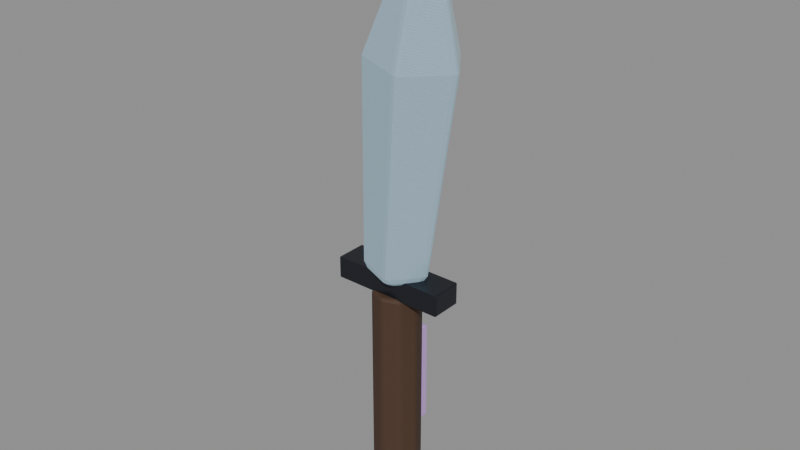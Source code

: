 # Source: crystal-weapon-knife.blend  (saved by Blender 5.0.118; exported with 4.5.12 LTS)
import bpy
from mathutils import Matrix  # noqa: F401  (used for matrix-valued properties, if any)

bpy.ops.wm.read_factory_settings(use_empty=True)
scene = bpy.context.scene
scene.name = 'Scene'

# ---- images (referenced by path relative to the original .blend; pixels are not part of the script)
import os
ASSET_DIR = os.environ.get("B2B_ASSET_DIR", "")  # directory of the original .blend (textures are referenced by path, not embedded)
HERE = os.path.dirname(os.path.abspath(__file__))  # packed textures are extracted next to this script under _unpacked/

def load_image(name, relpath, width, height, colorspace="sRGB"):
    """Load a texture the original file referenced (path relative to the .blend, or extracted next to this script)."""
    p = next((c for c in (os.path.join(HERE, relpath), os.path.join(ASSET_DIR, relpath)) if relpath and os.path.exists(c)), "")
    if p:
        img = bpy.data.images.load(p, check_existing=True)
        img.name = name
    else:  # same state as the original file: an image datablock whose file is absent (Cycles renders it pink)
        img = bpy.data.images.new(name, width, height)
        img.source = "FILE"
        img.filepath = "//" + (relpath or name)
    img.colorspace_settings.name = colorspace
    return img
img_weapon_leather = load_image('weapon-leather', '_unpacked/7c668108f2f21f0a.5a960c8f.png', 512, 512, 'sRGB')
img_weapon_blackmetal = load_image('weapon-blackmetal', '_unpacked/6d89691b755f7692.1e0d077e.png', 512, 512, 'sRGB')
img_weapon_crystal = load_image('weapon-crystal', '_unpacked/559b0693e9322b54.acdf325c.png', 512, 512, 'sRGB')
img_weapon_crystal_bright = load_image('weapon-crystal-bright', '_unpacked/53b8717b7c76bf74.536d2102.png', 512, 512, 'sRGB')
img_weapon_prismatic = load_image('weapon-prismatic', '_unpacked/cc484f63233d87f6.275cebcc.png', 512, 512, 'sRGB')

# ---- materials (node trees are filled in below, after node groups)
mat_magenheim_crystal_weapon_crystal_weapon_knife_grip_leather = bpy.data.materials.new('magenheim.crystal-weapon.crystal-weapon-knife.grip.leather')
mat_magenheim_crystal_weapon_crystal_weapon_knife_grip_leather.use_backface_culling = True
mat_magenheim_crystal_weapon_crystal_weapon_knife_blackmetal_metal = bpy.data.materials.new('magenheim.crystal-weapon.crystal-weapon-knife.blackmetal.metal')
mat_magenheim_crystal_weapon_crystal_weapon_knife_blackmetal_metal.use_backface_culling = True
mat_magenheim_crystal_weapon_crystal_weapon_knife_crystal_crystal = bpy.data.materials.new('magenheim.crystal-weapon.crystal-weapon-knife.crystal.crystal')
mat_magenheim_crystal_weapon_crystal_weapon_knife_crystal_crystal.use_backface_culling = True
mat_magenheim_crystal_weapon_crystal_weapon_knife_crystal_bright_cr = bpy.data.materials.new('magenheim.crystal-weapon.crystal-weapon-knife.crystal-bright.cr')
mat_magenheim_crystal_weapon_crystal_weapon_knife_crystal_bright_cr.use_backface_culling = True
mat_magenheim_crystal_weapon_crystal_weapon_knife_rainbow_6_crystal = bpy.data.materials.new('magenheim.crystal-weapon.crystal-weapon-knife.rainbow.6.crystal')
mat_magenheim_crystal_weapon_crystal_weapon_knife_rainbow_6_crystal.use_backface_culling = True

# ---- material node trees
mat_magenheim_crystal_weapon_crystal_weapon_knife_grip_leather.use_nodes = True; mat_magenheim_crystal_weapon_crystal_weapon_knife_grip_leather.node_tree.nodes.clear()
_N = mat_magenheim_crystal_weapon_crystal_weapon_knife_grip_leather.node_tree.nodes; _L = mat_magenheim_crystal_weapon_crystal_weapon_knife_grip_leather.node_tree.links
n0 = _N.new('ShaderNodeBsdfPrincipled'); n0.name = 'Principled BSDF'; n0.location = (-200, 100)
n0.inputs[2].default_value = 0.78
n0.inputs[27].default_value = (0.0, 0.0, 0.0, 1.0)
n0.inputs[28].default_value = 1.0
n1 = _N.new('ShaderNodeOutputMaterial'); n1.name = 'Material Output'; n1.location = (200, 100)
n2 = _N.new('ShaderNodeTexImage'); n2.name = 'Image Texture'; n2.location = (0, 0)
n2.image = img_weapon_leather
_L.new(n0.outputs[0], n1.inputs[0])
_L.new(n2.outputs[0], n0.inputs[0])
n1.is_active_output = True
mat_magenheim_crystal_weapon_crystal_weapon_knife_blackmetal_metal.use_nodes = True; mat_magenheim_crystal_weapon_crystal_weapon_knife_blackmetal_metal.node_tree.nodes.clear()
_N = mat_magenheim_crystal_weapon_crystal_weapon_knife_blackmetal_metal.node_tree.nodes; _L = mat_magenheim_crystal_weapon_crystal_weapon_knife_blackmetal_metal.node_tree.links
n0 = _N.new('ShaderNodeBsdfPrincipled'); n0.name = 'Principled BSDF'; n0.location = (-200, 100)
n0.inputs[1].default_value = 0.72
n0.inputs[2].default_value = 0.34
n0.inputs[27].default_value = (0.0, 0.0, 0.0, 1.0)
n0.inputs[28].default_value = 1.0
n1 = _N.new('ShaderNodeOutputMaterial'); n1.name = 'Material Output'; n1.location = (200, 100)
n2 = _N.new('ShaderNodeTexImage'); n2.name = 'Image Texture'; n2.location = (0, 0)
n2.image = img_weapon_blackmetal
_L.new(n0.outputs[0], n1.inputs[0])
_L.new(n2.outputs[0], n0.inputs[0])
n1.is_active_output = True
mat_magenheim_crystal_weapon_crystal_weapon_knife_crystal_crystal.use_nodes = True; mat_magenheim_crystal_weapon_crystal_weapon_knife_crystal_crystal.node_tree.nodes.clear()
_N = mat_magenheim_crystal_weapon_crystal_weapon_knife_crystal_crystal.node_tree.nodes; _L = mat_magenheim_crystal_weapon_crystal_weapon_knife_crystal_crystal.node_tree.links
n0 = _N.new('ShaderNodeBsdfPrincipled'); n0.name = 'Principled BSDF'; n0.location = (-200, 100)
n0.inputs[1].default_value = 0.03
n0.inputs[2].default_value = 0.22
n0.inputs[27].default_value = (0.165, 0.258, 0.282, 1.0)
n0.inputs[28].default_value = 0.65
n1 = _N.new('ShaderNodeOutputMaterial'); n1.name = 'Material Output'; n1.location = (200, 100)
n2 = _N.new('ShaderNodeTexImage'); n2.name = 'Image Texture'; n2.location = (0, 0)
n2.image = img_weapon_crystal
_L.new(n0.outputs[0], n1.inputs[0])
_L.new(n2.outputs[0], n0.inputs[0])
n1.is_active_output = True
mat_magenheim_crystal_weapon_crystal_weapon_knife_crystal_bright_cr.use_nodes = True; mat_magenheim_crystal_weapon_crystal_weapon_knife_crystal_bright_cr.node_tree.nodes.clear()
_N = mat_magenheim_crystal_weapon_crystal_weapon_knife_crystal_bright_cr.node_tree.nodes; _L = mat_magenheim_crystal_weapon_crystal_weapon_knife_crystal_bright_cr.node_tree.links
n0 = _N.new('ShaderNodeBsdfPrincipled'); n0.name = 'Principled BSDF'; n0.location = (-200, 100)
n0.inputs[1].default_value = 0.02
n0.inputs[2].default_value = 0.22
n0.inputs[27].default_value = (0.42, 0.485, 0.5, 1.0)
n0.inputs[28].default_value = 0.65
n1 = _N.new('ShaderNodeOutputMaterial'); n1.name = 'Material Output'; n1.location = (200, 100)
n2 = _N.new('ShaderNodeTexImage'); n2.name = 'Image Texture'; n2.location = (0, 0)
n2.image = img_weapon_crystal_bright
_L.new(n0.outputs[0], n1.inputs[0])
_L.new(n2.outputs[0], n0.inputs[0])
n1.is_active_output = True
mat_magenheim_crystal_weapon_crystal_weapon_knife_rainbow_6_crystal.use_nodes = True; mat_magenheim_crystal_weapon_crystal_weapon_knife_rainbow_6_crystal.node_tree.nodes.clear()
_N = mat_magenheim_crystal_weapon_crystal_weapon_knife_rainbow_6_crystal.node_tree.nodes; _L = mat_magenheim_crystal_weapon_crystal_weapon_knife_rainbow_6_crystal.node_tree.links
n0 = _N.new('ShaderNodeBsdfPrincipled'); n0.name = 'Principled BSDF'; n0.location = (-200, 100)
n0.inputs[1].default_value = 0.02
n0.inputs[2].default_value = 0.22
n0.inputs[27].default_value = (0.2652, 0.0748, 0.34, 1.0)
n0.inputs[28].default_value = 0.65
n1 = _N.new('ShaderNodeOutputMaterial'); n1.name = 'Material Output'; n1.location = (200, 100)
n2 = _N.new('ShaderNodeTexImage'); n2.name = 'Image Texture'; n2.location = (0, 0)
n2.image = img_weapon_prismatic
_L.new(n0.outputs[0], n1.inputs[0])
_L.new(n2.outputs[0], n0.inputs[0])
n1.is_active_output = True

# ---- meshes
me_grip = bpy.data.meshes.new('grip')
me_grip.from_pydata([(0.0375, 0.0, -0.18), (0.02652, -0.02652, -0.18), (-1.639e-09, -0.0375, -0.18), (-0.02652, -0.02652, -0.18), (-0.0375, 3.278e-09, -0.18), (-0.02652, 0.02652, -0.18), (4.472e-10, 0.0375, -0.18), (0.02652, 0.02652, -0.18), (0.0375, 0.0, 0.18), (0.02652, -0.02652, 0.18), (-1.639e-09, -0.0375, 0.18), (-0.02652, -0.02652, 0.18), (-0.0375, 3.278e-09, 0.18), (-0.02652, 0.02652, 0.18), (4.472e-10, 0.0375, 0.18), (0.02652, 0.02652, 0.18), (0.0, 0.0, -0.18), (0.0, 0.0, 0.18)], [], [(0, 8, 1), (1, 8, 9), (16, 0, 1), (17, 9, 8), (1, 9, 2), (2, 9, 10), (16, 1, 2), (17, 10, 9), (2, 10, 3), (3, 10, 11), (16, 2, 3), (17, 11, 10), (3, 11, 4), (4, 11, 12), (16, 3, 4), (17, 12, 11), (4, 12, 5), (5, 12, 13), (16, 4, 5), (17, 13, 12), (5, 13, 6), (6, 13, 14), (16, 5, 6), (17, 14, 13), (6, 14, 7), (7, 14, 15), (16, 6, 7), (17, 15, 14), (7, 15, 0), (0, 15, 8), (16, 7, 0), (17, 8, 15)])
_uv = me_grip.uv_layers.new(name='UVMap')
_uv.uv.foreach_set('vector', [0.2603, 0.9954, 0.2603, 0.004568, 0.3393, 0.9954, 0.3393, 0.9954, 0.2603, 0.004568, 0.3393, 0.004568, 0.6759, 0.09993, 0.6364, 0.1953, 0.5805, 0.1394, 0.6759, 0.2998, 0.6364, 0.2044, 0.7154, 0.2044, 0.004568, 0.9954, 0.004568, 0.004568, 0.06043, 0.9954, 0.06043, 0.9954, 0.004568, 0.004568, 0.06043, 0.004568, 0.6759, 0.09993, 0.5805, 0.1394, 0.5805, 0.06043, 0.6759, 0.2998, 0.5805, 0.2603, 0.6364, 0.2044, 0.06043, 0.9954, 0.06043, 0.004568, 0.1394, 0.9954, 0.1394, 0.9954, 0.06043, 0.004568, 0.1394, 0.004568, 0.6759, 0.09993, 0.5805, 0.06043, 0.6364, 0.004568, 0.6759, 0.2998, 0.5805, 0.3393, 0.5805, 0.2603, 0.1394, 0.9954, 0.1394, 0.004568, 0.1953, 0.9954, 0.1953, 0.9954, 0.1394, 0.004568, 0.1953, 0.004568, 0.6759, 0.09993, 0.6364, 0.004568, 0.7154, 0.004568, 0.6759, 0.2998, 0.6364, 0.3951, 0.5805, 0.3393, 0.3484, 0.9954, 0.3484, 0.004568, 0.4274, 0.9954, 0.4274, 0.9954, 0.3484, 0.004568, 0.4274, 0.004568, 0.6759, 0.09993, 0.7154, 0.004568, 0.7713, 0.06043, 0.6759, 0.2998, 0.7154, 0.3951, 0.6364, 0.3951, 0.4274, 0.9954, 0.4274, 0.004568, 0.4833, 0.9954, 0.4833, 0.9954, 0.4274, 0.004568, 0.4833, 0.004568, 0.6759, 0.09993, 0.7713, 0.06043, 0.7713, 0.1394, 0.6759, 0.2998, 0.7713, 0.3393, 0.7154, 0.3951, 0.4924, 0.9954, 0.4924, 0.004568, 0.5714, 0.9954, 0.5714, 0.9954, 0.4924, 0.004568, 0.5714, 0.004568, 0.6759, 0.09993, 0.7713, 0.1394, 0.7154, 0.1953, 0.6759, 0.2998, 0.7713, 0.2603, 0.7713, 0.3393, 0.2044, 0.9954, 0.2044, 0.004568, 0.2603, 0.9954, 0.2603, 0.9954, 0.2044, 0.004568, 0.2603, 0.004568, 0.6759, 0.09993, 0.7154, 0.1953, 0.6364, 0.1953, 0.6759, 0.2998, 0.7154, 0.2044, 0.7713, 0.2603])
me_grip.materials.append(mat_magenheim_crystal_weapon_crystal_weapon_knife_grip_leather)
me_grip.update()
me_guard = bpy.data.meshes.new('guard')
me_guard.from_pydata([(-0.09, 0.02437, -0.01688), (0.09, 0.02437, -0.01688), (0.09, 0.02437, 0.01688), (-0.09, 0.02437, 0.01688), (-0.09, -0.02437, -0.01688), (0.09, -0.02437, -0.01688), (0.09, -0.02437, 0.01688), (-0.09, -0.02437, 0.01688)], [], [(0, 3, 2), (0, 2, 1), (4, 5, 6), (4, 6, 7), (0, 4, 7), (0, 7, 3), (1, 2, 6), (1, 6, 5), (0, 1, 5), (0, 5, 4), (3, 7, 6), (3, 6, 2)])
_uv = me_guard.uv_layers.new(name='UVMap')
_uv.uv.foreach_set('vector', [0.6523, 0.8648, 0.491, 0.8648, 0.491, 0.005067, 0.6523, 0.8648, 0.491, 0.005067, 0.6523, 0.005067, 0.8236, 0.005067, 0.8236, 0.8648, 0.6624, 0.8648, 0.8236, 0.005067, 0.6624, 0.8648, 0.6624, 0.005067, 0.9949, 0.005067, 0.9949, 0.2379, 0.8337, 0.2379, 0.9949, 0.005067, 0.8337, 0.2379, 0.8337, 0.005067, 0.9949, 0.4809, 0.8337, 0.4809, 0.8337, 0.2481, 0.9949, 0.4809, 0.8337, 0.2481, 0.9949, 0.2481, 0.2379, 0.005067, 0.2379, 0.8648, 0.005067, 0.8648, 0.2379, 0.005067, 0.005067, 0.8648, 0.005067, 0.005067, 0.4809, 0.8648, 0.2481, 0.8648, 0.2481, 0.005067, 0.4809, 0.8648, 0.2481, 0.005067, 0.4809, 0.005067])
me_guard.materials.append(mat_magenheim_crystal_weapon_crystal_weapon_knife_blackmetal_metal)
me_guard.update()
me_blade = bpy.data.meshes.new('blade')
me_blade.from_pydata([(0.02227, 0.0, -0.2708), (-0.01305, -0.04879, -0.2677), (-0.07018, -0.03015, -0.2627), (-0.07018, 0.03015, -0.2627), (-0.01305, 0.04879, -0.2677), (0.07018, 0.0, 0.04803), (0.02114, -0.06776, 0.05232), (-0.05822, -0.04188, 0.05927), (-0.05822, 0.04188, 0.05927), (0.02114, 0.06776, 0.05232), (0.01991, 0.0, 0.2909), (-0.031, 0.0, -0.2909)], [], [(11, 0, 1), (0, 5, 1), (1, 5, 6), (5, 10, 6), (11, 1, 2), (1, 6, 2), (2, 6, 7), (6, 10, 7), (11, 2, 3), (2, 7, 3), (3, 7, 8), (7, 10, 8), (11, 3, 4), (3, 8, 4), (4, 8, 9), (8, 10, 9), (11, 4, 0), (4, 9, 0), (0, 9, 5), (9, 10, 5)])
_uv = me_blade.uv_layers.new(name='UVMap')
_uv.uv.foreach_set('vector', [0.8947, 0.08513, 0.7961, 0.1047, 0.8338, 0.005171, 0.3423, 0.9948, 0.3216, 0.4288, 0.4487, 0.9948, 0.4487, 0.9948, 0.3216, 0.4288, 0.4694, 0.4288, 0.3216, 0.4288, 0.3955, 0.005171, 0.4694, 0.4288, 0.8947, 0.08513, 0.8338, 0.005171, 0.9268, 0.005171, 0.1841, 0.9948, 0.1634, 0.4288, 0.2905, 0.9948, 0.2905, 0.9948, 0.1634, 0.4288, 0.3112, 0.4288, 0.1634, 0.4288, 0.2373, 0.005171, 0.3112, 0.4288, 0.8947, 0.08513, 0.9268, 0.005171, 0.9465, 0.1047, 0.5004, 0.9948, 0.4797, 0.4288, 0.6069, 0.9948, 0.6069, 0.9948, 0.4797, 0.4288, 0.6276, 0.4288, 0.4797, 0.4288, 0.5537, 0.005171, 0.6276, 0.4288, 0.8947, 0.08513, 0.9465, 0.1047, 0.8658, 0.1663, 0.02587, 0.9948, 0.005171, 0.4288, 0.1323, 0.9948, 0.1323, 0.9948, 0.005171, 0.4288, 0.153, 0.4288, 0.005171, 0.4288, 0.0791, 0.005171, 0.153, 0.4288, 0.8947, 0.08513, 0.8658, 0.1663, 0.7961, 0.1047, 0.6586, 0.9948, 0.6379, 0.4288, 0.7651, 0.9948, 0.7651, 0.9948, 0.6379, 0.4288, 0.7858, 0.4288, 0.6379, 0.4288, 0.7119, 0.005171, 0.7858, 0.4288])
me_blade.materials.append(mat_magenheim_crystal_weapon_crystal_weapon_knife_crystal_crystal)
me_blade.update()
me_tip = bpy.data.meshes.new('tip')
me_tip.from_pydata([(0.01061, 1.397e-09, -0.09064), (-0.004263, -0.02054, -0.08934), (-0.02832, -0.0127, -0.08724), (-0.02832, 0.0127, -0.08724), (-0.004263, 0.02054, -0.08934), (0.02832, 1.397e-09, 0.01547), (0.00767, -0.02853, 0.01727), (-0.02574, -0.01763, 0.0202), (-0.02574, 0.01763, 0.0202), (0.00767, 0.02853, 0.01727), (0.005338, 1.397e-09, 0.09698), (-0.01163, 1.397e-09, -0.09698)], [], [(11, 0, 1), (0, 5, 1), (1, 5, 6), (5, 10, 6), (11, 1, 2), (1, 6, 2), (2, 6, 7), (6, 10, 7), (11, 2, 3), (2, 7, 3), (3, 7, 8), (7, 10, 8), (11, 3, 4), (3, 8, 4), (4, 8, 9), (8, 10, 9), (11, 4, 0), (4, 9, 0), (0, 9, 5), (9, 10, 5)])
_uv = me_tip.uv_layers.new(name='UVMap')
_uv.uv.foreach_set('vector', [0.9161, 0.1012, 0.8898, 0.004872, 0.9951, 0.04017, 0.02647, 0.8233, 0.004872, 0.3567, 0.1375, 0.8233, 0.1375, 0.8233, 0.004872, 0.3567, 0.1591, 0.3567, 0.004872, 0.3567, 0.08199, 0.004872, 0.1591, 0.3567, 0.9161, 0.1012, 0.9951, 0.04017, 0.9951, 0.1481, 0.1904, 0.8233, 0.1689, 0.3567, 0.3015, 0.8233, 0.3015, 0.8233, 0.1689, 0.3567, 0.3231, 0.3567, 0.1689, 0.3567, 0.246, 0.004872, 0.3231, 0.3567, 0.9161, 0.1012, 0.9951, 0.1481, 0.8898, 0.1795, 0.5184, 0.8233, 0.4968, 0.3567, 0.6295, 0.8233, 0.6295, 0.8233, 0.4968, 0.3567, 0.651, 0.3567, 0.4968, 0.3567, 0.5739, 0.004872, 0.651, 0.3567, 0.9161, 0.1012, 0.8898, 0.1795, 0.8248, 0.091, 0.3544, 0.8233, 0.3328, 0.3567, 0.4655, 0.8233, 0.4655, 0.8233, 0.3328, 0.3567, 0.4871, 0.3567, 0.3328, 0.3567, 0.4099, 0.004872, 0.4871, 0.3567, 0.9161, 0.1012, 0.8248, 0.091, 0.8898, 0.004872, 0.6824, 0.8233, 0.6608, 0.3567, 0.7934, 0.8233, 0.7934, 0.8233, 0.6608, 0.3567, 0.815, 0.3567, 0.6608, 0.3567, 0.7379, 0.004872, 0.815, 0.3567])
me_tip.materials.append(mat_magenheim_crystal_weapon_crystal_weapon_knife_crystal_bright_cr)
me_tip.update()
me_inlay = bpy.data.meshes.new('inlay')
me_inlay.from_pydata([(-0.01313, 0.009375, -0.0825), (0.01313, 0.009375, -0.0825), (0.01313, 0.009375, 0.0825), (-0.01313, 0.009375, 0.0825), (-0.01313, -0.009375, -0.0825), (0.01313, -0.009375, -0.0825), (0.01313, -0.009375, 0.0825), (-0.01313, -0.009375, 0.0825)], [], [(0, 3, 2), (0, 2, 1), (4, 5, 6), (4, 6, 7), (0, 4, 7), (0, 7, 3), (1, 2, 6), (1, 6, 5), (0, 1, 5), (0, 5, 4), (3, 7, 6), (3, 6, 2)])
_uv = me_inlay.uv_layers.new(name='UVMap')
_uv.uv.foreach_set('vector', [0.004315, 0.9957, 0.004315, 0.004315, 0.162, 0.004315, 0.004315, 0.9957, 0.162, 0.004315, 0.162, 0.9957, 0.3284, 0.9957, 0.1707, 0.9957, 0.1707, 0.004315, 0.3284, 0.9957, 0.1707, 0.004315, 0.3284, 0.004315, 0.4497, 0.9957, 0.337, 0.9957, 0.337, 0.004315, 0.4497, 0.9957, 0.337, 0.004315, 0.4497, 0.004315, 0.4583, 0.9957, 0.4583, 0.004315, 0.5709, 0.004315, 0.4583, 0.9957, 0.5709, 0.004315, 0.5709, 0.9957, 0.6922, 0.004315, 0.6922, 0.162, 0.5796, 0.162, 0.6922, 0.004315, 0.5796, 0.162, 0.5796, 0.004315, 0.6922, 0.3284, 0.5796, 0.3284, 0.5796, 0.1707, 0.6922, 0.3284, 0.5796, 0.1707, 0.6922, 0.1707])
me_inlay.materials.append(mat_magenheim_crystal_weapon_crystal_weapon_knife_rainbow_6_crystal)
me_inlay.update()

# ---- objects
ob_grip = bpy.data.objects.new('grip', me_grip)
ob_guard = bpy.data.objects.new('guard', me_guard)
ob_blade = bpy.data.objects.new('blade', me_blade)
ob_tip = bpy.data.objects.new('tip', me_tip)
ob_inlay = bpy.data.objects.new('inlay', me_inlay)

# ---- transforms, parenting, visibility, modifiers, constraints
ob_grip.location = (0.0, 0.0, -0.21)
_m = ob_grip.modifiers.new('Crafted edge chamfer', 'BEVEL')
_m.width = 0.0045
_m.width_pct = 0.0045
_m.segments = 2
_m.angle_limit = 0.4538
ob_guard.location = (0.0, 0.0, -0.015)
_m = ob_guard.modifiers.new('Crafted edge chamfer', 'BEVEL')
_m.width = 0.002025
_m.width_pct = 0.002025
_m.segments = 2
_m.angle_limit = 0.4538
ob_blade.location = (0.03192, 0.0, 0.2694)
_m = ob_blade.modifiers.new('Crafted edge chamfer', 'BEVEL')
_m.width = 0.008132
_m.width_pct = 0.008132
_m.segments = 2
_m.angle_limit = 0.4538
ob_tip.location = (0.04944, -1.397e-09, 0.4423)
_m = ob_tip.modifiers.new('Crafted edge chamfer', 'BEVEL')
_m.width = 0.003398
_m.width_pct = 0.003398
_m.segments = 2
_m.angle_limit = 0.4538
ob_inlay.location = (0.0, 0.045, -0.195)
_m = ob_inlay.modifiers.new('Crafted edge chamfer', 'BEVEL')
_m.width = 0.001125
_m.width_pct = 0.001125
_m.segments = 2
_m.angle_limit = 0.4538

# ---- collection membership
scene.collection.objects.link(ob_grip)
scene.collection.objects.link(ob_guard)
scene.collection.objects.link(ob_blade)
scene.collection.objects.link(ob_tip)
scene.collection.objects.link(ob_inlay)

# ---- scene / render settings (as saved in the file)
scene.frame_start = 1; scene.frame_end = 250; scene.frame_set(1)
scene.render.engine = 'BLENDER_EEVEE_NEXT'
scene.render.bake_bias = 0.0
scene.render.bake_samples = 0
scene.cycles.sampling_pattern = 'TABULATED_SOBOL'
scene.eevee.use_volume_custom_range = False
bpy.context.view_layer.update()

# ---- added for rendering (the .blend has no active camera and no usable light): camera, sun + grey world if the file has none
cam_auto = bpy.data.cameras.new('AutoCamera')
cam_auto.lens = 50.0
cam_auto.sensor_width = 36.0
cam_auto.clip_end = 1000.0
ob_auto_camera = bpy.data.objects.new('AutoCamera', cam_auto)
scene.collection.objects.link(ob_auto_camera)
ob_auto_camera.location = (0.891746, -1.06376, 0.78425)
ob_auto_camera.rotation_euler = (1.09748, -7.21219e-08, 0.694738)
scene.camera = ob_auto_camera
light_auto_sun = bpy.data.lights.new('AutoSun', 'SUN')
light_auto_sun.energy = 3.0
light_auto_sun.angle = 0.0523599
ob_auto_sun = bpy.data.objects.new('AutoSun', light_auto_sun)
scene.collection.objects.link(ob_auto_sun)
ob_auto_sun.rotation_euler = (0.872665, 0.174533, 0.523599)
if scene.world is None:
    world_auto = bpy.data.worlds.new('AutoWorld')
    world_auto.color = (0.3, 0.3, 0.3)
    scene.world = world_auto
bpy.context.view_layer.update()
